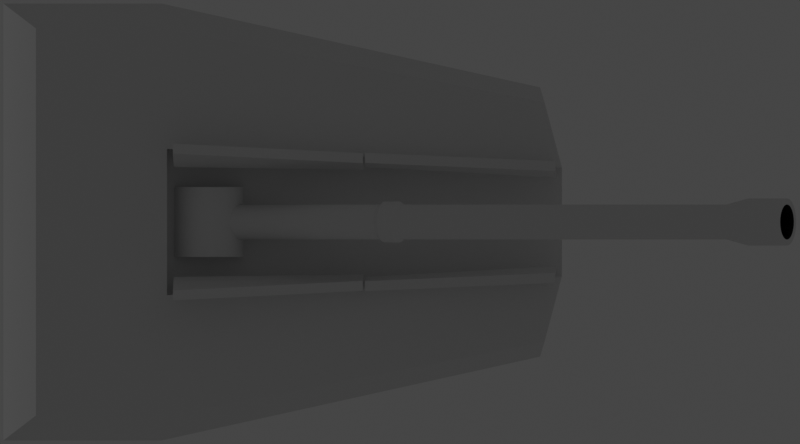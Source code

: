 # Source: Mark51.blend  (saved by Blender 2.93.20; exported with 4.5.12 LTS)
import bpy
from mathutils import Matrix  # noqa: F401  (used for matrix-valued properties, if any)

bpy.ops.wm.read_factory_settings(use_empty=True)
scene = bpy.context.scene
scene.name = 'Scene'

# ---- collections
col_collection = bpy.data.collections.new('Collection'); scene.collection.children.link(col_collection)

# ---- materials (node trees are filled in below, after node groups)
mat_deck = bpy.data.materials.new('Deck')
mat_deck_darker = bpy.data.materials.new('Deck Darker')
mat_deck_dark = bpy.data.materials.new('Deck Dark')
mat_exhaust_dark = bpy.data.materials.new('Exhaust Dark')

# ---- node groups
ng_mk48_shader_001 = bpy.data.node_groups.new('Mk48 Shader.001', 'ShaderNodeTree')
_s = ng_mk48_shader_001.interface.new_socket(name='BSDF', in_out='OUTPUT', socket_type='NodeSocketShader')
_s = ng_mk48_shader_001.interface.new_socket(name='Color', in_out='INPUT', socket_type='NodeSocketColor')
_s.default_value = (0.2529, 0.2529, 0.2529, 1.0)
_s = ng_mk48_shader_001.interface.new_socket(name='Roughness', in_out='INPUT', socket_type='NodeSocketFloat')
_s.subtype = 'FACTOR'
_s.default_value = 0.5
_s.min_value = 0.0
_s.max_value = 1.0
_s = ng_mk48_shader_001.interface.new_socket(name='Metallic', in_out='INPUT', socket_type='NodeSocketFloat')
_s.subtype = 'FACTOR'
_s.default_value = 1.0
_s.min_value = 0.0
_s.max_value = 1.0
_N = ng_mk48_shader_001.nodes; _L = ng_mk48_shader_001.links
n0 = _N.new('NodeGroupOutput'); n0.name = 'Group Output'; n0.location = (421, 0)
n1 = _N.new('ShaderNodeBsdfPrincipled'); n1.name = 'Principled BSDF'; n1.location = (131, 46)
n1.distribution = 'GGX'
n1.subsurface_method = 'BURLEY'
n1.inputs[3].default_value = 1.45
n1.inputs[27].default_value = (0.0, 0.0, 0.0, 1.0)
n1.inputs[28].default_value = 1.0
n2 = _N.new('ShaderNodeAmbientOcclusion'); n2.name = 'Ambient Occlusion'; n2.location = (-85, 128)
n2.samples = 8
n3 = _N.new('ShaderNodeBevel'); n3.name = 'Bevel'; n3.location = (-265, -248)
n3.inputs[0].default_value = 0.1
n4 = _N.new('NodeGroupInput'); n4.name = 'Mk48 Shader'; n4.location = (-468, -27)
n5 = _N.new('ShaderNodeNewGeometry'); n5.name = 'Geometry'; n5.location = (-875, -245)
n6 = _N.new('ShaderNodeBump'); n6.name = 'Bump'; n6.location = (-470, -299)
n6.inputs[0].default_value = 0.01
n6.inputs[1].default_value = 1.0
n6.inputs[2].default_value = 1.0
n7 = _N.new('ShaderNodeTexNoise'); n7.name = 'Noise Texture'; n7.location = (-671, -234)
n7.inputs[2].default_value = 2.0
_L.new(n1.outputs[0], n0.inputs[0])
_L.new(n2.outputs[0], n1.inputs[0])
_L.new(n4.outputs[0], n2.inputs[0])
_L.new(n4.outputs[1], n1.inputs[2])
_L.new(n4.outputs[2], n1.inputs[1])
_L.new(n3.outputs[0], n2.inputs[2])
_L.new(n5.outputs[0], n7.inputs[0])
_L.new(n7.outputs[0], n6.inputs[3])
_L.new(n6.outputs[0], n3.inputs[1])
_L.new(n3.outputs[0], n1.inputs[5])
n0.is_active_output = True
ng_auto_smooth = bpy.data.node_groups.new('Auto Smooth', 'GeometryNodeTree')
_s = ng_auto_smooth.interface.new_socket(name='Geometry', in_out='OUTPUT', socket_type='NodeSocketGeometry')
_s = ng_auto_smooth.interface.new_socket(name='Geometry', in_out='INPUT', socket_type='NodeSocketGeometry')
_s = ng_auto_smooth.interface.new_socket(name='Angle', in_out='INPUT', socket_type='NodeSocketFloat')
_s.subtype = 'ANGLE'
_s.min_value = 0.0
_s.max_value = 3.142
ng_auto_smooth.is_modifier = True
_N = ng_auto_smooth.nodes; _L = ng_auto_smooth.links
n0 = _N.new('NodeGroupOutput'); n0.name = 'Group Output'; n0.location = (480, -100)
n1 = _N.new('NodeGroupInput'); n1.name = 'Group Input'; n1.location = (-420, -300)
n2 = _N.new('NodeGroupInput'); n2.name = 'Group Input.001'; n2.location = (-60, -100)
n3 = _N.new('GeometryNodeSetShadeSmooth'); n3.name = 'Set Shade Smooth'; n3.location = (120, -100)
n3.domain = 'EDGE'
n4 = _N.new('GeometryNodeSetShadeSmooth'); n4.name = 'Set Shade Smooth.001'; n4.location = (300, -100)
n5 = _N.new('GeometryNodeInputMeshEdgeAngle'); n5.name = 'Edge Angle'; n5.location = (-420, -220)
n6 = _N.new('GeometryNodeInputEdgeSmooth'); n6.name = 'Is Edge Smooth'; n6.location = (-60, -160)
n7 = _N.new('GeometryNodeInputShadeSmooth'); n7.name = 'Is Face Smooth'; n7.location = (-240, -340)
n8 = _N.new('FunctionNodeBooleanMath'); n8.name = 'Boolean Math'; n8.location = (-60, -220)
n9 = _N.new('FunctionNodeCompare'); n9.name = 'Compare'; n9.location = (-240, -180)
n9.operation = 'LESS_EQUAL'
_L.new(n5.outputs[0], n9.inputs[0])
_L.new(n4.outputs[0], n0.inputs[0])
_L.new(n1.outputs[1], n9.inputs[1])
_L.new(n9.outputs[0], n8.inputs[0])
_L.new(n7.outputs[0], n8.inputs[1])
_L.new(n2.outputs[0], n3.inputs[0])
_L.new(n6.outputs[0], n3.inputs[1])
_L.new(n3.outputs[0], n4.inputs[0])
_L.new(n8.outputs[0], n3.inputs[2])
n0.is_active_output = True

# ---- material node trees
mat_exhaust_dark.use_nodes = True; mat_exhaust_dark.node_tree.nodes.clear()
_N = mat_exhaust_dark.node_tree.nodes; _L = mat_exhaust_dark.node_tree.links
n0 = _N.new('ShaderNodeOutputMaterial'); n0.name = 'Material Output'; n0.location = (300, 300)
n1 = _N.new('ShaderNodeGroup'); n1.name = 'Mk48 Shader'; n1.location = (-18, 321)
n1.label = 'Mk48 Shader'
n1.node_tree = ng_mk48_shader_001
n1.inputs[0].default_value = (0.003324, 0.003324, 0.003324, 1.0)
n1.inputs[1].default_value = 1.0
n1.inputs[2].default_value = 0.0
_L.new(n1.outputs[0], n0.inputs[0])
n0.is_active_output = True

# ---- world
world_world = bpy.data.worlds.new('World'); scene.world = world_world
world_world.use_sun_shadow = False
world_world.sun_shadow_jitter_overblur = 0.0

# ---- cameras
cam_camera = bpy.data.cameras.new('Camera')
cam_camera.type = 'ORTHO'
cam_camera.clip_end = 100.0
cam_camera.ortho_scale = 11.45
cam_camera.show_mist = True

# ---- lights
light_light = bpy.data.lights.new('Light', 'POINT')
light_light.transmission_factor = 0.0
light_light.energy = 1000.0
light_light.shadow_soft_size = 0.1
light_light.shadow_maximum_resolution = 0.006
light_light.use_absolute_resolution = True

# ---- meshes
me_plane_003 = bpy.data.meshes.new('Plane.003')
me_plane_003.from_pydata([(-95.0, -12.3, 0.0), (95.0, -12.3, 0.0), (-95.0, 12.3, 0.0), (95.0, 12.3, 0.0)], [], [(0, 1, 3, 2)])
_uv = me_plane_003.uv_layers.new(name='UVMap')
_uv.uv.foreach_set('vector', [0.0, 0.0, 1.0, 0.0, 1.0, 1.0, 0.0, 1.0])
me_plane_003.use_remesh_fix_poles = True
me_plane_003.use_remesh_preserve_attributes = False
me_plane_003.use_mirror_vertex_groups = False
me_plane_003.update()
me_cube_010 = bpy.data.meshes.new('Cube.010')
me_cube_010.from_pydata([(-1.265, -2.77, 3.11), (-3.141, -2.77, 3.525), (-1.265, -1.046, 3.11), (-3.141, -1.046, 3.525), (-1.367, -1.046, 2.62), (4.138, -1.715, 1.991), (4.388, -0.7763, 1.991), (4.388, -0.7763, 1.325), (-1.341, -3.127, 0.3975), (-3.607, -3.127, 0.3975), (-3.607, -1.181, 0.3975), (4.076, -1.927, 0.3975), (-1.161, -1.181, 0.3975), (4.12, -0.807, 0.3975), (-1.17, -0.9288, 2.969), (1.545, -0.8895, 2.481), (-1.184, -1.123, 3.838), (1.537, -0.9854, 2.91), (-1.166, -0.7854, 3.001), (1.548, -0.7462, 2.514), (-1.181, -0.98, 3.87), (1.541, -0.842, 2.942), (-1.265, 0.0, 3.11), (-3.141, 0.0, 3.525), (-1.367, 0.0, 2.62), (4.388, 0.0, 1.325), (-3.607, 0.0, 0.3975), (-1.161, 0.0, 0.3975), (4.12, 0.0, 0.3975), (1.581, -0.9288, 2.44), (4.295, -0.7751, 1.918), (1.566, -0.9901, 2.892), (4.288, -0.871, 2.346), (1.584, -0.7854, 2.472), (4.299, -0.6318, 1.95), (1.57, -0.8467, 2.925), (4.291, -0.7276, 2.378)], [], [(11, 5, 0, 8), (6, 2, 0, 5), (8, 0, 1, 9), (0, 2, 3, 1), (9, 1, 3, 10), (25, 24, 4, 7), (22, 2, 4, 24), (2, 6, 7, 4), (7, 6, 5), (10, 12, 8, 9), (25, 7, 13, 28), (11, 13, 7, 5), (8, 12, 13, 11), (15, 17, 16, 14), (19, 18, 20, 21), (17, 15, 19, 21), (15, 14, 18, 19), (14, 16, 20, 18), (16, 17, 21, 20), (12, 27, 28, 13), (10, 26, 27, 12), (10, 3, 23, 26), (2, 22, 23, 3), (30, 32, 31, 29), (34, 33, 35, 36), (32, 30, 34, 36), (30, 29, 33, 34), (29, 31, 35, 33), (31, 32, 36, 35)])
me_cube_010.polygons.foreach_set('use_smooth', [True] * 29)
me_cube_010.polygons.foreach_set('material_index', [0, 0, 0, 0, 0, 1, 1, 1, 0, 0, 0, 0, 0, 0, 0, 0, 0, 0, 0, 0, 0, 0, 0, 0, 0, 0, 0, 0, 0])
_uv = me_cube_010.uv_layers.new(name='UVMap')
_uv.uv.foreach_set('vector', [0.4165, 0.8602, 0.625, 0.8602, 0.625, 1.0, 0.4165, 1.0, 0.7352, 0.6667, 0.875, 0.6667, 0.875, 0.75, 0.7352, 0.75, 0.4165, 1.0, 0.625, 1.0, 0.625, 1.0, 0.4165, 1.0, 0.875, 0.75, 0.875, 0.6667, 0.875, 0.6667, 0.875, 0.75, 0.4165, 0.0, 0.625, 0.0, 0.625, 0.08333, 0.4165, 0.08333, 0.7352, 0.625, 0.875, 0.625, 0.875, 0.6667, 0.7352, 0.6667, 0.875, 0.625, 0.875, 0.6667, 0.875, 0.6667, 0.875, 0.625, 0.875, 0.6667, 0.7352, 0.6667, 0.7352, 0.6667, 0.875, 0.6667, 0.7352, 0.6667, 0.7352, 0.6667, 0.7352, 0.75, 0.4165, 0.08333, 0.4165, 0.08333, 0.4165, 1.0, 0.4165, 1.0, 0.7352, 0.625, 0.7352, 0.6667, 0.4165, 0.08333, 0.4165, 0.125, 0.4165, 0.8602, 0.4165, 0.08333, 0.7352, 0.6667, 0.7352, 0.75, 0.4165, 1.0, 0.4165, 0.08333, 0.4165, 0.08333, 0.4165, 0.8602, 0.0, 0.0, 0.0, 0.0, 0.0, 0.0, 0.0, 0.0, 0.0, 0.0, 0.0, 0.0, 0.0, 0.0, 0.0, 0.0, 0.0, 0.0, 0.0, 0.0, 0.0, 0.0, 0.0, 0.0, 0.0, 0.0, 0.0, 0.0, 0.0, 0.0, 0.0, 0.0, 0.0, 0.0, 0.0, 0.0, 0.0, 0.0, 0.0, 0.0, 0.0, 0.0, 0.0, 0.0, 0.0, 0.0, 0.0, 0.0, 0.4165, 0.08333, 0.4165, 0.125, 0.4165, 0.125, 0.4165, 0.08333, 0.4165, 0.08333, 0.4165, 0.125, 0.4165, 0.125, 0.4165, 0.08333, 0.4165, 0.08333, 0.625, 0.08333, 0.625, 0.125, 0.4165, 0.125, 0.875, 0.6667, 0.875, 0.625, 0.875, 0.625, 0.875, 0.6667, 0.0, 0.0, 0.0, 0.0, 0.0, 0.0, 0.0, 0.0, 0.0, 0.0, 0.0, 0.0, 0.0, 0.0, 0.0, 0.0, 0.0, 0.0, 0.0, 0.0, 0.0, 0.0, 0.0, 0.0, 0.0, 0.0, 0.0, 0.0, 0.0, 0.0, 0.0, 0.0, 0.0, 0.0, 0.0, 0.0, 0.0, 0.0, 0.0, 0.0, 0.0, 0.0, 0.0, 0.0, 0.0, 0.0, 0.0, 0.0])
me_cube_010.materials.append(mat_deck)
me_cube_010.materials.append(mat_deck_darker)
me_cube_010.use_remesh_fix_poles = True
me_cube_010.use_remesh_preserve_attributes = False
me_cube_010.use_mirror_vertex_groups = False
me_cube_010.update()
me_cylinder_006 = bpy.data.meshes.new('Cylinder.006')
me_cylinder_006.from_pydata([(-2.831e-06, 0.25, -1.0), (-2.891e-06, 0.25, 8.05), (0.04877, 0.2452, -1.0), (0.04877, 0.2452, 8.05), (0.09567, 0.231, -1.0), (0.09567, 0.231, 8.05), (0.1389, 0.2079, -1.0), (0.1389, 0.2079, 8.05), (0.1768, 0.1768, -1.0), (0.1768, 0.1768, 8.05), (0.2079, 0.1389, -1.0), (0.2079, 0.1389, 8.05), (0.231, 0.09567, -1.0), (0.231, 0.09567, 8.05), (0.2452, 0.04877, -1.0), (0.2452, 0.04877, 8.05), (0.25, 2.628e-07, -1.0), (0.25, 2.628e-07, 8.05), (0.2452, -0.04877, -1.0), (0.2452, -0.04877, 8.05), (0.231, -0.09567, -1.0), (0.231, -0.09567, 8.05), (0.2079, -0.1389, -1.0), (0.2079, -0.1389, 8.05), (0.1768, -0.1768, -1.0), (0.1768, -0.1768, 8.05), (0.1389, -0.2079, -1.0), (0.1389, -0.2079, 8.05), (0.09567, -0.231, -1.0), (0.09567, -0.231, 8.05), (0.04877, -0.2452, -1.0), (0.04877, -0.2452, 8.05), (-2.913e-06, -0.25, -1.0), (-2.972e-06, -0.25, 8.05), (-0.04878, -0.2452, -1.0), (-0.04878, -0.2452, 8.05), (-0.09567, -0.231, -1.0), (-0.09567, -0.231, 8.05), (-0.1389, -0.2079, -1.0), (-0.1389, -0.2079, 8.05), (-0.1768, -0.1768, -1.0), (-0.1768, -0.1768, 8.05), (-0.2079, -0.1389, -1.0), (-0.2079, -0.1389, 8.05), (-0.231, -0.09567, -1.0), (-0.231, -0.09567, 8.05), (-0.2452, -0.04877, -1.0), (-0.2452, -0.04877, 8.05), (-0.25, 4.853e-07, -1.0), (-0.25, 4.853e-07, 8.05), (-0.2452, 0.04877, -1.0), (-0.2452, 0.04877, 8.05), (-0.231, 0.09567, -1.0), (-0.231, 0.09567, 8.05), (-0.2079, 0.1389, -1.0), (-0.2079, 0.1389, 8.05), (-0.1768, 0.1768, -1.0), (-0.1768, 0.1768, 8.05), (-0.1389, 0.2079, -1.0), (-0.1389, 0.2079, 8.05), (-0.09567, 0.231, -1.0), (-0.09567, 0.231, 8.05), (-0.04878, 0.2452, -1.0), (-0.04878, 0.2452, 8.05), (0.06581, 0.3309, 8.394), (-2.255e-06, 0.3374, 8.394), (0.1291, 0.3117, 8.394), (0.1874, 0.2805, 8.394), (0.2385, 0.2385, 8.394), (0.2805, 0.1874, 8.394), (0.3117, 0.1291, 8.394), (0.3309, 0.06582, 8.394), (0.3374, 2.411e-07, 8.394), (0.3309, -0.06582, 8.394), (0.3117, -0.1291, 8.394), (0.2805, -0.1874, 8.394), (0.2385, -0.2385, 8.394), (0.1874, -0.2805, 8.394), (0.1291, -0.3117, 8.394), (0.06581, -0.3309, 8.394), (-2.365e-06, -0.3374, 8.394), (-0.06582, -0.3309, 8.394), (-0.1291, -0.3117, 8.394), (-0.1874, -0.2805, 8.394), (-0.2386, -0.2385, 8.394), (-0.2805, -0.1874, 8.394), (-0.3117, -0.1291, 8.394), (-0.3309, -0.06581, 8.394), (-0.3374, 5.414e-07, 8.394), (-0.3309, 0.06582, 8.394), (-0.3117, 0.1291, 8.394), (-0.2805, 0.1874, 8.394), (-0.2386, 0.2385, 8.394), (-0.1874, 0.2805, 8.394), (-0.1291, 0.3117, 8.394), (-0.06582, 0.3309, 8.394), (0.04902, 0.2464, 8.992), (-2.37e-06, 0.2513, 8.992), (0.09616, 0.2321, 8.992), (0.1396, 0.2089, 8.992), (0.1777, 0.1777, 8.992), (0.2089, 0.1396, 8.992), (0.2321, 0.09616, 8.992), (0.2464, 0.04902, 8.992), (0.2513, 2.411e-07, 8.992), (0.2464, -0.04902, 8.992), (0.2321, -0.09616, 8.992), (0.2089, -0.1396, 8.992), (0.1777, -0.1777, 8.992), (0.1396, -0.2089, 8.992), (0.09616, -0.2321, 8.992), (0.04902, -0.2464, 8.992), (-2.455e-06, -0.2513, 8.992), (-0.04902, -0.2464, 8.992), (-0.09616, -0.2321, 8.992), (-0.1396, -0.2089, 8.992), (-0.1777, -0.1777, 8.992), (-0.2089, -0.1396, 8.992), (-0.2322, -0.09616, 8.992), (-0.2464, -0.04902, 8.992), (-0.2513, 4.817e-07, 8.992), (-0.2464, 0.04902, 8.992), (-0.2322, 0.09616, 8.992), (-0.2089, 0.1396, 8.992), (-0.1777, 0.1777, 8.992), (-0.1396, 0.2089, 8.992), (-0.09616, 0.2321, 8.992), (-0.04902, 0.2464, 8.992), (0.06581, 0.3309, 8.992), (-2.344e-06, 0.3374, 8.992), (0.1291, 0.3117, 8.992), (0.1874, 0.2805, 8.992), (0.2385, 0.2385, 8.992), (0.2805, 0.1874, 8.992), (0.3117, 0.1291, 8.992), (0.3309, 0.06582, 8.992), (0.3374, 2.411e-07, 8.992), (0.3309, -0.06582, 8.992), (0.3117, -0.1291, 8.992), (0.2805, -0.1874, 8.992), (0.2385, -0.2385, 8.992), (0.1874, -0.2805, 8.992), (0.1291, -0.3117, 8.992), (0.06581, -0.3309, 8.992), (-2.454e-06, -0.3374, 8.992), (-0.06582, -0.3309, 8.992), (-0.1291, -0.3117, 8.992), (-0.1874, -0.2805, 8.992), (-0.2386, -0.2385, 8.992), (-0.2805, -0.1874, 8.992), (-0.3117, -0.1291, 8.992), (-0.3309, -0.06581, 8.992), (-0.3374, 5.414e-07, 8.992), (-0.3309, 0.06582, 8.992), (-0.3117, 0.1291, 8.992), (-0.2805, 0.1874, 8.992), (-0.2386, 0.2385, 8.992), (-0.1874, 0.2805, 8.992), (-0.1291, 0.3117, 8.992), (-0.06582, 0.3309, 8.992), (0.04045, 0.2034, 6.881), (-3.656e-06, 0.2074, 6.881), (0.07936, 0.1916, 6.881), (0.1152, 0.1724, 6.881), (0.1466, 0.1466, 6.881), (0.1724, 0.1152, 6.881), (0.1916, 0.07936, 6.881), (0.2034, 0.04046, 6.881), (0.2074, 2.416e-07, 6.881), (0.2034, -0.04046, 6.881), (0.1916, -0.07936, 6.881), (0.1724, -0.1152, 6.881), (0.1466, -0.1466, 6.881), (0.1152, -0.1724, 6.881), (0.07936, -0.1916, 6.881), (0.04045, -0.2034, 6.881), (-3.725e-06, -0.2074, 6.881), (-0.04046, -0.2034, 6.881), (-0.07936, -0.1916, 6.881), (-0.1152, -0.1724, 6.881), (-0.1466, -0.1466, 6.881), (-0.1724, -0.1152, 6.881), (-0.1916, -0.07936, 6.881), (-0.2034, -0.04046, 6.881), (-0.2074, 4.402e-07, 6.881), (-0.2034, 0.04046, 6.881), (-0.1916, 0.07936, 6.881), (-0.1724, 0.1152, 6.881), (-0.1466, 0.1466, 6.881), (-0.1152, 0.1724, 6.881), (-0.07936, 0.1916, 6.881), (-0.04046, 0.2034, 6.881), (-2.855e-06, 0.25, 2.671), (0.04877, 0.2452, 2.671), (0.09567, 0.231, 2.671), (0.1389, 0.2079, 2.671), (0.1768, 0.1768, 2.671), (0.2079, 0.1389, 2.671), (0.231, 0.09567, 2.671), (0.2452, 0.04877, 2.671), (0.25, 2.628e-07, 2.671), (0.2452, -0.04877, 2.671), (0.231, -0.09567, 2.671), (0.2079, -0.1389, 2.671), (0.1768, -0.1768, 2.671), (0.1389, -0.2079, 2.671), (0.09567, -0.231, 2.671), (0.04877, -0.2452, 2.671), (-2.937e-06, -0.25, 2.671), (-0.04878, -0.2452, 2.671), (-0.09567, -0.231, 2.671), (-0.1389, -0.2079, 2.671), (-0.1768, -0.1768, 2.671), (-0.2079, -0.1389, 2.671), (-0.231, -0.09567, 2.671), (-0.2452, -0.04877, 2.671), (-0.25, 4.853e-07, 2.671), (-0.2452, 0.04877, 2.671), (-0.231, 0.09567, 2.671), (-0.2079, 0.1389, 2.671), (-0.1768, 0.1768, 2.671), (-0.1389, 0.2079, 2.671), (-0.09567, 0.231, 2.671), (-0.04878, 0.2452, 2.671), (-2.858e-06, 0.25, 3.032), (0.04877, 0.2452, 3.032), (0.09567, 0.231, 3.032), (0.1389, 0.2079, 3.032), (0.1768, 0.1768, 3.032), (0.2079, 0.1389, 3.032), (0.231, 0.09567, 3.032), (0.2452, 0.04877, 3.032), (0.25, 2.628e-07, 3.032), (0.2452, -0.04877, 3.032), (0.231, -0.09567, 3.032), (0.2079, -0.1389, 3.032), (0.1768, -0.1768, 3.032), (0.1389, -0.2079, 3.032), (0.09567, -0.231, 3.032), (0.04877, -0.2452, 3.032), (-2.939e-06, -0.25, 3.032), (-0.04878, -0.2452, 3.032), (-0.09567, -0.231, 3.032), (-0.1389, -0.2079, 3.032), (-0.1768, -0.1768, 3.032), (-0.2079, -0.1389, 3.032), (-0.231, -0.09567, 3.032), (-0.2452, -0.04877, 3.032), (-0.25, 4.853e-07, 3.032), (-0.2452, 0.04877, 3.032), (-0.231, 0.09567, 3.032), (-0.2079, 0.1389, 3.032), (-0.1768, 0.1768, 3.032), (-0.1389, 0.2079, 3.032), (-0.09567, 0.231, 3.032), (-0.04878, 0.2452, 3.032), (0.05743, 0.2887, 2.963), (0.05743, 0.2887, 2.74), (0.1127, 0.272, 2.963), (0.1127, 0.272, 2.74), (0.1635, 0.2448, 2.963), (0.1635, 0.2448, 2.74), (0.2082, 0.2082, 2.963), (0.2082, 0.2082, 2.74), (0.2448, 0.1636, 2.963), (0.2448, 0.1636, 2.74), (0.272, 0.1127, 2.963), (0.272, 0.1127, 2.74), (0.2887, 0.05743, 2.963), (0.2887, 0.05743, 2.74), (0.2944, 2.518e-07, 2.963), (0.2944, 2.518e-07, 2.74), (0.2887, -0.05743, 2.963), (0.2887, -0.05743, 2.74), (0.272, -0.1127, 2.963), (0.272, -0.1127, 2.74), (0.2448, -0.1636, 2.963), (0.2448, -0.1636, 2.74), (0.2082, -0.2082, 2.963), (0.2082, -0.2082, 2.74), (0.1635, -0.2448, 2.963), (0.1635, -0.2448, 2.74), (0.1127, -0.272, 2.963), (0.1127, -0.272, 2.74), (0.05743, -0.2887, 2.963), (0.05743, -0.2887, 2.74), (-4.48e-06, -0.2944, 2.963), (-4.472e-06, -0.2944, 2.74), (-0.05744, -0.2887, 2.963), (-0.05744, -0.2887, 2.74), (-0.1127, -0.272, 2.963), (-0.1127, -0.272, 2.74), (-0.1636, -0.2448, 2.963), (-0.1636, -0.2448, 2.74), (-0.2082, -0.2082, 2.963), (-0.2082, -0.2082, 2.74), (-0.2448, -0.1636, 2.963), (-0.2448, -0.1636, 2.74), (-0.272, -0.1127, 2.963), (-0.272, -0.1127, 2.74), (-0.2887, -0.05743, 2.963), (-0.2887, -0.05743, 2.74), (-0.2944, 5.138e-07, 2.963), (-0.2944, 5.138e-07, 2.74), (-0.2887, 0.05743, 2.963), (-0.2887, 0.05743, 2.74), (-0.272, 0.1127, 2.963), (-0.272, 0.1127, 2.74), (-0.2448, 0.1636, 2.963), (-0.2448, 0.1636, 2.74), (-0.2082, 0.2082, 2.963), (-0.2082, 0.2082, 2.74), (-0.1636, 0.2448, 2.963), (-0.1636, 0.2448, 2.74), (-0.1127, 0.272, 2.963), (-0.1127, 0.272, 2.74), (-0.05744, 0.2887, 2.963), (-0.05744, 0.2887, 2.74), (-4.376e-06, 0.2944, 2.74), (-4.384e-06, 0.2944, 2.963)], [], [(224, 1, 3, 225), (225, 3, 5, 226), (226, 5, 7, 227), (227, 7, 9, 228), (228, 9, 11, 229), (229, 11, 13, 230), (230, 13, 15, 231), (231, 15, 17, 232), (232, 17, 19, 233), (233, 19, 21, 234), (234, 21, 23, 235), (235, 23, 25, 236), (236, 25, 27, 237), (237, 27, 29, 238), (238, 29, 31, 239), (239, 31, 33, 240), (240, 33, 35, 241), (241, 35, 37, 242), (242, 37, 39, 243), (243, 39, 41, 244), (244, 41, 43, 245), (245, 43, 45, 246), (246, 45, 47, 247), (247, 47, 49, 248), (248, 49, 51, 249), (249, 51, 53, 250), (250, 53, 55, 251), (251, 55, 57, 252), (252, 57, 59, 253), (253, 59, 61, 254), (15, 13, 70, 71), (254, 61, 63, 255), (255, 63, 1, 224), (0, 2, 4, 6, 8, 10, 12, 14, 16, 18, 20, 22, 24, 26, 28, 30, 32, 34, 36, 38, 40, 42, 44, 46, 48, 50, 52, 54, 56, 58, 60, 62), (83, 82, 146, 147), (33, 31, 79, 80), (51, 49, 88, 89), (7, 5, 66, 67), (25, 23, 75, 76), (43, 41, 84, 85), (61, 59, 93, 94), (17, 15, 71, 72), (35, 33, 80, 81), (53, 51, 89, 90), (9, 7, 67, 68), (27, 25, 76, 77), (45, 43, 85, 86), (63, 61, 94, 95), (19, 17, 72, 73), (37, 35, 81, 82), (55, 53, 90, 91), (11, 9, 68, 69), (29, 27, 77, 78), (47, 45, 86, 87), (3, 1, 65, 64), (1, 63, 95, 65), (21, 19, 73, 74), (39, 37, 82, 83), (57, 55, 91, 92), (13, 11, 69, 70), (31, 29, 78, 79), (49, 47, 87, 88), (5, 3, 64, 66), (23, 21, 74, 75), (41, 39, 83, 84), (59, 57, 92, 93), (110, 109, 173, 174), (70, 69, 133, 134), (84, 83, 147, 148), (71, 70, 134, 135), (85, 84, 148, 149), (72, 71, 135, 136), (86, 85, 149, 150), (73, 72, 136, 137), (87, 86, 150, 151), (74, 73, 137, 138), (88, 87, 151, 152), (75, 74, 138, 139), (89, 88, 152, 153), (76, 75, 139, 140), (90, 89, 153, 154), (77, 76, 140, 141), (91, 90, 154, 155), (78, 77, 141, 142), (64, 65, 129, 128), (92, 91, 155, 156), (79, 78, 142, 143), (66, 64, 128, 130), (93, 92, 156, 157), (80, 79, 143, 144), (67, 66, 130, 131), (94, 93, 157, 158), (81, 80, 144, 145), (68, 67, 131, 132), (95, 94, 158, 159), (82, 81, 145, 146), (69, 68, 132, 133), (65, 95, 159, 129), (97, 96, 128, 129), (96, 98, 130, 128), (98, 99, 131, 130), (99, 100, 132, 131), (100, 101, 133, 132), (101, 102, 134, 133), (102, 103, 135, 134), (103, 104, 136, 135), (104, 105, 137, 136), (105, 106, 138, 137), (106, 107, 139, 138), (107, 108, 140, 139), (108, 109, 141, 140), (109, 110, 142, 141), (110, 111, 143, 142), (111, 112, 144, 143), (112, 113, 145, 144), (113, 114, 146, 145), (114, 115, 147, 146), (115, 116, 148, 147), (116, 117, 149, 148), (117, 118, 150, 149), (118, 119, 151, 150), (119, 120, 152, 151), (120, 121, 153, 152), (121, 122, 154, 153), (122, 123, 155, 154), (123, 124, 156, 155), (124, 125, 157, 156), (125, 126, 158, 157), (126, 127, 159, 158), (127, 97, 129, 159), (160, 161, 191, 190, 189, 188, 187, 186, 185, 184, 183, 182, 181, 180, 179, 178, 177, 176, 175, 174, 173, 172, 171, 170, 169, 168, 167, 166, 165, 164, 163, 162), (96, 97, 161, 160), (124, 123, 187, 188), (111, 110, 174, 175), (98, 96, 160, 162), (125, 124, 188, 189), (112, 111, 175, 176), (99, 98, 162, 163), (126, 125, 189, 190), (113, 112, 176, 177), (100, 99, 163, 164), (127, 126, 190, 191), (114, 113, 177, 178), (101, 100, 164, 165), (97, 127, 191, 161), (115, 114, 178, 179), (102, 101, 165, 166), (116, 115, 179, 180), (103, 102, 166, 167), (117, 116, 180, 181), (104, 103, 167, 168), (118, 117, 181, 182), (105, 104, 168, 169), (119, 118, 182, 183), (106, 105, 169, 170), (120, 119, 183, 184), (107, 106, 170, 171), (121, 120, 184, 185), (108, 107, 171, 172), (122, 121, 185, 186), (109, 108, 172, 173), (123, 122, 186, 187), (62, 223, 192, 0), (60, 222, 223, 62), (58, 221, 222, 60), (56, 220, 221, 58), (54, 219, 220, 56), (52, 218, 219, 54), (50, 217, 218, 52), (48, 216, 217, 50), (46, 215, 216, 48), (44, 214, 215, 46), (42, 213, 214, 44), (40, 212, 213, 42), (38, 211, 212, 40), (36, 210, 211, 38), (34, 209, 210, 36), (32, 208, 209, 34), (30, 207, 208, 32), (28, 206, 207, 30), (26, 205, 206, 28), (24, 204, 205, 26), (22, 203, 204, 24), (20, 202, 203, 22), (18, 201, 202, 20), (16, 200, 201, 18), (14, 199, 200, 16), (12, 198, 199, 14), (10, 197, 198, 12), (8, 196, 197, 10), (6, 195, 196, 8), (4, 194, 195, 6), (2, 193, 194, 4), (0, 192, 193, 2), (316, 255, 224, 319), (314, 254, 255, 316), (312, 253, 254, 314), (310, 252, 253, 312), (308, 251, 252, 310), (306, 250, 251, 308), (304, 249, 250, 306), (302, 248, 249, 304), (300, 247, 248, 302), (298, 246, 247, 300), (296, 245, 246, 298), (294, 244, 245, 296), (292, 243, 244, 294), (290, 242, 243, 292), (288, 241, 242, 290), (286, 240, 241, 288), (284, 239, 240, 286), (282, 238, 239, 284), (280, 237, 238, 282), (278, 236, 237, 280), (276, 235, 236, 278), (274, 234, 235, 276), (272, 233, 234, 274), (270, 232, 233, 272), (268, 231, 232, 270), (266, 230, 231, 268), (264, 229, 230, 266), (262, 228, 229, 264), (260, 227, 228, 262), (258, 226, 227, 260), (256, 225, 226, 258), (319, 224, 225, 256), (192, 318, 257, 193), (318, 319, 256, 257), (193, 257, 259, 194), (257, 256, 258, 259), (194, 259, 261, 195), (259, 258, 260, 261), (195, 261, 263, 196), (261, 260, 262, 263), (196, 263, 265, 197), (263, 262, 264, 265), (197, 265, 267, 198), (265, 264, 266, 267), (198, 267, 269, 199), (267, 266, 268, 269), (199, 269, 271, 200), (269, 268, 270, 271), (200, 271, 273, 201), (271, 270, 272, 273), (201, 273, 275, 202), (273, 272, 274, 275), (202, 275, 277, 203), (275, 274, 276, 277), (203, 277, 279, 204), (277, 276, 278, 279), (204, 279, 281, 205), (279, 278, 280, 281), (205, 281, 283, 206), (281, 280, 282, 283), (206, 283, 285, 207), (283, 282, 284, 285), (207, 285, 287, 208), (285, 284, 286, 287), (208, 287, 289, 209), (287, 286, 288, 289), (209, 289, 291, 210), (289, 288, 290, 291), (210, 291, 293, 211), (291, 290, 292, 293), (211, 293, 295, 212), (293, 292, 294, 295), (212, 295, 297, 213), (295, 294, 296, 297), (213, 297, 299, 214), (297, 296, 298, 299), (214, 299, 301, 215), (299, 298, 300, 301), (215, 301, 303, 216), (301, 300, 302, 303), (216, 303, 305, 217), (303, 302, 304, 305), (217, 305, 307, 218), (305, 304, 306, 307), (218, 307, 309, 219), (307, 306, 308, 309), (219, 309, 311, 220), (309, 308, 310, 311), (220, 311, 313, 221), (311, 310, 312, 313), (221, 313, 315, 222), (313, 312, 314, 315), (222, 315, 317, 223), (315, 314, 316, 317), (223, 317, 318, 192), (317, 316, 319, 318)])
me_cylinder_006.polygons.foreach_set('use_smooth', [True] * 290)
me_cylinder_006.polygons.foreach_set('material_index', [0, 0, 0, 0, 0, 0, 0, 0, 0, 0, 0, 0, 0, 0, 0, 0, 0, 0, 0, 0, 0, 0, 0, 0, 0, 0, 0, 0, 0, 0, 0, 0, 0, 0, 0, 0, 0, 0, 0, 0, 0, 0, 0, 0, 0, 0, 0, 0, 0, 0, 0, 0, 0, 0, 0, 0, 0, 0, 0, 0, 0, 0, 0, 0, 0, 0, 1, 0, 0, 0, 0, 0, 0, 0, 0, 0, 0, 0, 0, 0, 0, 0, 0, 0, 0, 0, 0, 0, 0, 0, 0, 0, 0, 0, 0, 0, 0, 0, 0, 0, 0, 0, 0, 0, 0, 0, 0, 0, 0, 0, 0, 0, 0, 0, 0, 0, 0, 0, 0, 0, 0, 0, 0, 0, 0, 0, 0, 0, 0, 0, 1, 1, 1, 1, 1, 1, 1, 1, 1, 1, 1, 1, 1, 1, 1, 1, 1, 1, 1, 1, 1, 1, 1, 1, 1, 1, 1, 1, 1, 1, 1, 1, 0, 0, 0, 0, 0, 0, 0, 0, 0, 0, 0, 0, 0, 0, 0, 0, 0, 0, 0, 0, 0, 0, 0, 0, 0, 0, 0, 0, 0, 0, 0, 0, 0, 0, 0, 0, 0, 0, 0, 0, 0, 0, 0, 0, 0, 0, 0, 0, 0, 0, 0, 0, 0, 0, 0, 0, 0, 0, 0, 0, 0, 0, 0, 0, 0, 0, 0, 0, 0, 0, 0, 0, 0, 0, 0, 0, 0, 0, 0, 0, 0, 0, 0, 0, 0, 0, 0, 0, 0, 0, 0, 0, 0, 0, 0, 0, 0, 0, 0, 0, 0, 0, 0, 0, 0, 0, 0, 0, 0, 0, 0, 0, 0, 0, 0, 0, 0, 0, 0, 0, 0, 0, 0, 0, 0, 0, 0, 0])
_uv = me_cylinder_006.uv_layers.new(name='UVMap')
_uv.uv.foreach_set('vector', [1.0, 0.7228, 1.0, 1.0, 0.9688, 1.0, 0.9688, 0.7228, 0.9688, 0.7228, 0.9688, 1.0, 0.9375, 1.0, 0.9375, 0.7228, 0.9375, 0.7228, 0.9375, 1.0, 0.9062, 1.0, 0.9063, 0.7228, 0.9063, 0.7228, 0.9062, 1.0, 0.875, 1.0, 0.875, 0.7228, 0.875, 0.7228, 0.875, 1.0, 0.8438, 1.0, 0.8438, 0.7228, 0.8438, 0.7228, 0.8438, 1.0, 0.8125, 1.0, 0.8125, 0.7228, 0.8125, 0.7228, 0.8125, 1.0, 0.7812, 1.0, 0.7812, 0.7228, 0.7812, 0.7228, 0.7812, 1.0, 0.75, 1.0, 0.75, 0.7228, 0.75, 0.7228, 0.75, 1.0, 0.7188, 1.0, 0.7188, 0.7228, 0.7188, 0.7228, 0.7188, 1.0, 0.6875, 1.0, 0.6875, 0.7228, 0.6875, 0.7228, 0.6875, 1.0, 0.6562, 1.0, 0.6562, 0.7228, 0.6562, 0.7228, 0.6562, 1.0, 0.625, 1.0, 0.625, 0.7228, 0.625, 0.7228, 0.625, 1.0, 0.5938, 1.0, 0.5938, 0.7228, 0.5938, 0.7228, 0.5938, 1.0, 0.5625, 1.0, 0.5625, 0.7228, 0.5625, 0.7228, 0.5625, 1.0, 0.5312, 1.0, 0.5312, 0.7228, 0.5312, 0.7228, 0.5312, 1.0, 0.5, 1.0, 0.5, 0.7228, 0.5, 0.7228, 0.5, 1.0, 0.4688, 1.0, 0.4688, 0.7228, 0.4688, 0.7228, 0.4688, 1.0, 0.4375, 1.0, 0.4375, 0.7228, 0.4375, 0.7228, 0.4375, 1.0, 0.4062, 1.0, 0.4062, 0.7228, 0.4062, 0.7228, 0.4062, 1.0, 0.375, 1.0, 0.375, 0.7228, 0.375, 0.7228, 0.375, 1.0, 0.3438, 1.0, 0.3438, 0.7228, 0.3438, 0.7228, 0.3438, 1.0, 0.3125, 1.0, 0.3125, 0.7228, 0.3125, 0.7228, 0.3125, 1.0, 0.2812, 1.0, 0.2812, 0.7228, 0.2812, 0.7228, 0.2812, 1.0, 0.25, 1.0, 0.25, 0.7228, 0.25, 0.7228, 0.25, 1.0, 0.2188, 1.0, 0.2188, 0.7228, 0.2188, 0.7228, 0.2188, 1.0, 0.1875, 1.0, 0.1875, 0.7228, 0.1875, 0.7228, 0.1875, 1.0, 0.1562, 1.0, 0.1562, 0.7228, 0.1562, 0.7228, 0.1562, 1.0, 0.125, 1.0, 0.125, 0.7228, 0.125, 0.7228, 0.125, 1.0, 0.09375, 1.0, 0.09375, 0.7228, 0.09375, 0.7228, 0.09375, 1.0, 0.0625, 1.0, 0.0625, 0.7228, 0.7812, 1.0, 0.8125, 1.0, 0.8125, 1.0, 0.7812, 1.0, 0.0625, 0.7228, 0.0625, 1.0, 0.03125, 1.0, 0.03125, 0.7228, 0.03125, 0.7228, 0.03125, 1.0, 0.0, 1.0, 0.0, 0.7228, 0.75, 0.49, 0.7968, 0.4854, 0.8418, 0.4717, 0.8833, 0.4496, 0.9197, 0.4197, 0.9496, 0.3833, 0.9717, 0.3418, 0.9854, 0.2968, 0.99, 0.25, 0.9854, 0.2032, 0.9717, 0.1582, 0.9496, 0.1167, 0.9197, 0.08029, 0.8833, 0.05045, 0.8418, 0.02827, 0.7968, 0.01461, 0.75, 0.01, 0.7032, 0.01461, 0.6582, 0.02827, 0.6167, 0.05045, 0.5803, 0.08029, 0.5504, 0.1167, 0.5283, 0.1582, 0.5146, 0.2032, 0.51, 0.25, 0.5146, 0.2968, 0.5283, 0.3418, 0.5504, 0.3833, 0.5803, 0.4197, 0.6167, 0.4496, 0.6582, 0.4717, 0.7032, 0.4854, 0.4062, 1.0, 0.4375, 1.0, 0.4375, 1.0, 0.4062, 1.0, 0.5, 1.0, 0.5312, 1.0, 0.5312, 1.0, 0.5, 1.0, 0.2188, 1.0, 0.25, 1.0, 0.25, 1.0, 0.2188, 1.0, 0.9062, 1.0, 0.9375, 1.0, 0.9375, 1.0, 0.9062, 1.0, 0.625, 1.0, 0.6562, 1.0, 0.6562, 1.0, 0.625, 1.0, 0.3438, 1.0, 0.375, 1.0, 0.375, 1.0, 0.3438, 1.0, 0.0625, 1.0, 0.09375, 1.0, 0.09375, 1.0, 0.0625, 1.0, 0.75, 1.0, 0.7812, 1.0, 0.7812, 1.0, 0.75, 1.0, 0.4688, 1.0, 0.5, 1.0, 0.5, 1.0, 0.4688, 1.0, 0.1875, 1.0, 0.2188, 1.0, 0.2188, 1.0, 0.1875, 1.0, 0.875, 1.0, 0.9062, 1.0, 0.9062, 1.0, 0.875, 1.0, 0.5938, 1.0, 0.625, 1.0, 0.625, 1.0, 0.5938, 1.0, 0.3125, 1.0, 0.3438, 1.0, 0.3438, 1.0, 0.3125, 1.0, 0.03125, 1.0, 0.0625, 1.0, 0.0625, 1.0, 0.03125, 1.0, 0.7188, 1.0, 0.75, 1.0, 0.75, 1.0, 0.7188, 1.0, 0.4375, 1.0, 0.4688, 1.0, 0.4688, 1.0, 0.4375, 1.0, 0.1562, 1.0, 0.1875, 1.0, 0.1875, 1.0, 0.1562, 1.0, 0.8438, 1.0, 0.875, 1.0, 0.875, 1.0, 0.8438, 1.0, 0.5625, 1.0, 0.5938, 1.0, 0.5938, 1.0, 0.5625, 1.0, 0.2812, 1.0, 0.3125, 1.0, 0.3125, 1.0, 0.2812, 1.0, 0.9688, 1.0, 1.0, 1.0, 1.0, 1.0, 0.9688, 1.0, 0.0, 1.0, 0.03125, 1.0, 0.03125, 1.0, 0.0, 1.0, 0.6875, 1.0, 0.7188, 1.0, 0.7188, 1.0, 0.6875, 1.0, 0.4062, 1.0, 0.4375, 1.0, 0.4375, 1.0, 0.4062, 1.0, 0.125, 1.0, 0.1562, 1.0, 0.1562, 1.0, 0.125, 1.0, 0.8125, 1.0, 0.8438, 1.0, 0.8438, 1.0, 0.8125, 1.0, 0.5312, 1.0, 0.5625, 1.0, 0.5625, 1.0, 0.5312, 1.0, 0.25, 1.0, 0.2812, 1.0, 0.2812, 1.0, 0.25, 1.0, 0.9375, 1.0, 0.9688, 1.0, 0.9688, 1.0, 0.9375, 1.0, 0.6562, 1.0, 0.6875, 1.0, 0.6875, 1.0, 0.6562, 1.0, 0.375, 1.0, 0.4062, 1.0, 0.4062, 1.0, 0.375, 1.0, 0.09375, 1.0, 0.125, 1.0, 0.125, 1.0, 0.09375, 1.0, 0.3184, 0.08485, 0.3493, 0.1014, 0.3493, 0.1014, 0.3184, 0.08485, 0.8125, 1.0, 0.8438, 1.0, 0.8438, 1.0, 0.8125, 1.0, 0.375, 1.0, 0.4062, 1.0, 0.4062, 1.0, 0.375, 1.0, 0.7812, 1.0, 0.8125, 1.0, 0.8125, 1.0, 0.7812, 1.0, 0.3438, 1.0, 0.375, 1.0, 0.375, 1.0, 0.3438, 1.0, 0.75, 1.0, 0.7812, 1.0, 0.7812, 1.0, 0.75, 1.0, 0.3125, 1.0, 0.3438, 1.0, 0.3438, 1.0, 0.3125, 1.0, 0.7188, 1.0, 0.75, 1.0, 0.75, 1.0, 0.7188, 1.0, 0.2812, 1.0, 0.3125, 1.0, 0.3125, 1.0, 0.2812, 1.0, 0.6875, 1.0, 0.7188, 1.0, 0.7188, 1.0, 0.6875, 1.0, 0.25, 1.0, 0.2812, 1.0, 0.2812, 1.0, 0.25, 1.0, 0.6562, 1.0, 0.6875, 1.0, 0.6875, 1.0, 0.6562, 1.0, 0.2188, 1.0, 0.25, 1.0, 0.25, 1.0, 0.2188, 1.0, 0.625, 1.0, 0.6562, 1.0, 0.6562, 1.0, 0.625, 1.0, 0.1875, 1.0, 0.2188, 1.0, 0.2188, 1.0, 0.1875, 1.0, 0.5938, 1.0, 0.625, 1.0, 0.625, 1.0, 0.5938, 1.0, 0.1562, 1.0, 0.1875, 1.0, 0.1875, 1.0, 0.1562, 1.0, 0.5625, 1.0, 0.5938, 1.0, 0.5938, 1.0, 0.5625, 1.0, 0.9688, 1.0, 1.0, 1.0, 1.0, 1.0, 0.9688, 1.0, 0.125, 1.0, 0.1562, 1.0, 0.1562, 1.0, 0.125, 1.0, 0.5312, 1.0, 0.5625, 1.0, 0.5625, 1.0, 0.5312, 1.0, 0.9375, 1.0, 0.9688, 1.0, 0.9688, 1.0, 0.9375, 1.0, 0.09375, 1.0, 0.125, 1.0, 0.125, 1.0, 0.09375, 1.0, 0.5, 1.0, 0.5312, 1.0, 0.5312, 1.0, 0.5, 1.0, 0.9062, 1.0, 0.9375, 1.0, 0.9375, 1.0, 0.9062, 1.0, 0.0625, 1.0, 0.09375, 1.0, 0.09375, 1.0, 0.0625, 1.0, 0.4688, 1.0, 0.5, 1.0, 0.5, 1.0, 0.4688, 1.0, 0.875, 1.0, 0.9062, 1.0, 0.9062, 1.0, 0.875, 1.0, 0.03125, 1.0, 0.0625, 1.0, 0.0625, 1.0, 0.03125, 1.0, 0.4375, 1.0, 0.4688, 1.0, 0.4688, 1.0, 0.4375, 1.0, 0.8438, 1.0, 0.875, 1.0, 0.875, 1.0, 0.8438, 1.0, 0.0, 1.0, 0.03125, 1.0, 0.03125, 1.0, 0.0, 1.0, 0.25, 0.4288, 0.2849, 0.4253, 0.2968, 0.4854, 0.25, 0.49, 0.2849, 0.4253, 0.3184, 0.4152, 0.3418, 0.4717, 0.2968, 0.4854, 0.3184, 0.4152, 0.3493, 0.3986, 0.3833, 0.4496, 0.3418, 0.4717, 0.3493, 0.3986, 0.3764, 0.3764, 0.4197, 0.4197, 0.3833, 0.4496, 0.3764, 0.3764, 0.3986, 0.3493, 0.4496, 0.3833, 0.4197, 0.4197, 0.3986, 0.3493, 0.4152, 0.3184, 0.4717, 0.3418, 0.4496, 0.3833, 0.4152, 0.3184, 0.4253, 0.2849, 0.4854, 0.2968, 0.4717, 0.3418, 0.4253, 0.2849, 0.4288, 0.25, 0.49, 0.25, 0.4854, 0.2968, 0.4288, 0.25, 0.4253, 0.2151, 0.4854, 0.2032, 0.49, 0.25, 0.4253, 0.2151, 0.4152, 0.1816, 0.4717, 0.1582, 0.4854, 0.2032, 0.4152, 0.1816, 0.3986, 0.1507, 0.4496, 0.1167, 0.4717, 0.1582, 0.3986, 0.1507, 0.3764, 0.1236, 0.4197, 0.08029, 0.4496, 0.1167, 0.3764, 0.1236, 0.3493, 0.1014, 0.3833, 0.05045, 0.4197, 0.08029, 0.3493, 0.1014, 0.3184, 0.08485, 0.3418, 0.02827, 0.3833, 0.05045, 0.3184, 0.08485, 0.2849, 0.07468, 0.2968, 0.01461, 0.3418, 0.02827, 0.2849, 0.07468, 0.25, 0.07124, 0.25, 0.01, 0.2968, 0.01461, 0.25, 0.07124, 0.2151, 0.07468, 0.2032, 0.01461, 0.25, 0.01, 0.2151, 0.07468, 0.1816, 0.08485, 0.1582, 0.02827, 0.2032, 0.01461, 0.1816, 0.08485, 0.1507, 0.1014, 0.1167, 0.05045, 0.1582, 0.02827, 0.1507, 0.1014, 0.1236, 0.1236, 0.08029, 0.08029, 0.1167, 0.05045, 0.1236, 0.1236, 0.1014, 0.1507, 0.05045, 0.1167, 0.08029, 0.08029, 0.1014, 0.1507, 0.08485, 0.1816, 0.02827, 0.1582, 0.05045, 0.1167, 0.08485, 0.1816, 0.07468, 0.2151, 0.01461, 0.2032, 0.02827, 0.1582, 0.07468, 0.2151, 0.07124, 0.25, 0.01, 0.25, 0.01461, 0.2032, 0.07124, 0.25, 0.07468, 0.2849, 0.01461, 0.2968, 0.01, 0.25, 0.07468, 0.2849, 0.08485, 0.3184, 0.02827, 0.3418, 0.01461, 0.2968, 0.08485, 0.3184, 0.1014, 0.3493, 0.05045, 0.3833, 0.02827, 0.3418, 0.1014, 0.3493, 0.1236, 0.3764, 0.08029, 0.4197, 0.05045, 0.3833, 0.1236, 0.3764, 0.1507, 0.3986, 0.1167, 0.4496, 0.08029, 0.4197, 0.1507, 0.3986, 0.1816, 0.4152, 0.1582, 0.4717, 0.1167, 0.4496, 0.1816, 0.4152, 0.2151, 0.4253, 0.2032, 0.4854, 0.1582, 0.4717, 0.2151, 0.4253, 0.25, 0.4288, 0.25, 0.49, 0.2032, 0.4854, 0.2849, 0.4253, 0.25, 0.4288, 0.2151, 0.4253, 0.1816, 0.4152, 0.1507, 0.3986, 0.1236, 0.3764, 0.1014, 0.3493, 0.08485, 0.3184, 0.07468, 0.2849, 0.07124, 0.25, 0.07468, 0.2151, 0.08485, 0.1816, 0.1014, 0.1507, 0.1236, 0.1236, 0.1507, 0.1014, 0.1816, 0.08485, 0.2151, 0.07468, 0.25, 0.07124, 0.2849, 0.07468, 0.3184, 0.08485, 0.3493, 0.1014, 0.3764, 0.1236, 0.3986, 0.1507, 0.4152, 0.1816, 0.4253, 0.2151, 0.4288, 0.25, 0.4253, 0.2849, 0.4152, 0.3184, 0.3986, 0.3493, 0.3764, 0.3764, 0.3493, 0.3986, 0.3184, 0.4152, 0.2849, 0.4253, 0.25, 0.4288, 0.25, 0.4288, 0.2849, 0.4253, 0.1236, 0.3764, 0.1014, 0.3493, 0.1014, 0.3493, 0.1236, 0.3764, 0.2849, 0.07468, 0.3184, 0.08485, 0.3184, 0.08485, 0.2849, 0.07468, 0.3184, 0.4152, 0.2849, 0.4253, 0.2849, 0.4253, 0.3184, 0.4152, 0.1507, 0.3986, 0.1236, 0.3764, 0.1236, 0.3764, 0.1507, 0.3986, 0.25, 0.07124, 0.2849, 0.07468, 0.2849, 0.07468, 0.25, 0.07124, 0.3493, 0.3986, 0.3184, 0.4152, 0.3184, 0.4152, 0.3493, 0.3986, 0.1816, 0.4152, 0.1507, 0.3986, 0.1507, 0.3986, 0.1816, 0.4152, 0.2151, 0.07468, 0.25, 0.07124, 0.25, 0.07124, 0.2151, 0.07468, 0.3764, 0.3764, 0.3493, 0.3986, 0.3493, 0.3986, 0.3764, 0.3764, 0.2151, 0.4253, 0.1816, 0.4152, 0.1816, 0.4152, 0.2151, 0.4253, 0.1816, 0.08485, 0.2151, 0.07468, 0.2151, 0.07468, 0.1816, 0.08485, 0.3986, 0.3493, 0.3764, 0.3764, 0.3764, 0.3764, 0.3986, 0.3493, 0.25, 0.4288, 0.2151, 0.4253, 0.2151, 0.4253, 0.25, 0.4288, 0.1507, 0.1014, 0.1816, 0.08485, 0.1816, 0.08485, 0.1507, 0.1014, 0.4152, 0.3184, 0.3986, 0.3493, 0.3986, 0.3493, 0.4152, 0.3184, 0.1236, 0.1236, 0.1507, 0.1014, 0.1507, 0.1014, 0.1236, 0.1236, 0.4253, 0.2849, 0.4152, 0.3184, 0.4152, 0.3184, 0.4253, 0.2849, 0.1014, 0.1507, 0.1236, 0.1236, 0.1236, 0.1236, 0.1014, 0.1507, 0.4288, 0.25, 0.4253, 0.2849, 0.4253, 0.2849, 0.4288, 0.25, 0.08485, 0.1816, 0.1014, 0.1507, 0.1014, 0.1507, 0.08485, 0.1816, 0.4253, 0.2151, 0.4288, 0.25, 0.4288, 0.25, 0.4253, 0.2151, 0.07468, 0.2151, 0.08485, 0.1816, 0.08485, 0.1816, 0.07468, 0.2151, 0.4152, 0.1816, 0.4253, 0.2151, 0.4253, 0.2151, 0.4152, 0.1816, 0.07124, 0.25, 0.07468, 0.2151, 0.07468, 0.2151, 0.07124, 0.25, 0.3986, 0.1507, 0.4152, 0.1816, 0.4152, 0.1816, 0.3986, 0.1507, 0.07468, 0.2849, 0.07124, 0.25, 0.07124, 0.25, 0.07468, 0.2849, 0.3764, 0.1236, 0.3986, 0.1507, 0.3986, 0.1507, 0.3764, 0.1236, 0.08485, 0.3184, 0.07468, 0.2849, 0.07468, 0.2849, 0.08485, 0.3184, 0.3493, 0.1014, 0.3764, 0.1236, 0.3764, 0.1236, 0.3493, 0.1014, 0.1014, 0.3493, 0.08485, 0.3184, 0.08485, 0.3184, 0.1014, 0.3493, 0.03125, 0.5, 0.03125, 0.7028, 0.0, 0.7028, 0.0, 0.5, 0.0625, 0.5, 0.0625, 0.7028, 0.03125, 0.7028, 0.03125, 0.5, 0.09375, 0.5, 0.09375, 0.7028, 0.0625, 0.7028, 0.0625, 0.5, 0.125, 0.5, 0.125, 0.7028, 0.09375, 0.7028, 0.09375, 0.5, 0.1562, 0.5, 0.1562, 0.7028, 0.125, 0.7028, 0.125, 0.5, 0.1875, 0.5, 0.1875, 0.7028, 0.1562, 0.7028, 0.1562, 0.5, 0.2188, 0.5, 0.2188, 0.7028, 0.1875, 0.7028, 0.1875, 0.5, 0.25, 0.5, 0.25, 0.7028, 0.2188, 0.7028, 0.2188, 0.5, 0.2812, 0.5, 0.2812, 0.7028, 0.25, 0.7028, 0.25, 0.5, 0.3125, 0.5, 0.3125, 0.7028, 0.2812, 0.7028, 0.2812, 0.5, 0.3438, 0.5, 0.3438, 0.7028, 0.3125, 0.7028, 0.3125, 0.5, 0.375, 0.5, 0.375, 0.7028, 0.3438, 0.7028, 0.3438, 0.5, 0.4062, 0.5, 0.4062, 0.7028, 0.375, 0.7028, 0.375, 0.5, 0.4375, 0.5, 0.4375, 0.7028, 0.4062, 0.7028, 0.4062, 0.5, 0.4688, 0.5, 0.4688, 0.7028, 0.4375, 0.7028, 0.4375, 0.5, 0.5, 0.5, 0.5, 0.7028, 0.4688, 0.7028, 0.4688, 0.5, 0.5312, 0.5, 0.5312, 0.7028, 0.5, 0.7028, 0.5, 0.5, 0.5625, 0.5, 0.5625, 0.7028, 0.5312, 0.7028, 0.5312, 0.5, 0.5938, 0.5, 0.5938, 0.7028, 0.5625, 0.7028, 0.5625, 0.5, 0.625, 0.5, 0.625, 0.7028, 0.5938, 0.7028, 0.5938, 0.5, 0.6562, 0.5, 0.6562, 0.7028, 0.625, 0.7028, 0.625, 0.5, 0.6875, 0.5, 0.6875, 0.7028, 0.6562, 0.7028, 0.6562, 0.5, 0.7188, 0.5, 0.7188, 0.7028, 0.6875, 0.7028, 0.6875, 0.5, 0.75, 0.5, 0.75, 0.7028, 0.7188, 0.7028, 0.7188, 0.5, 0.7812, 0.5, 0.7812, 0.7028, 0.75, 0.7028, 0.75, 0.5, 0.8125, 0.5, 0.8125, 0.7028, 0.7812, 0.7028, 0.7812, 0.5, 0.8438, 0.5, 0.8438, 0.7028, 0.8125, 0.7028, 0.8125, 0.5, 0.875, 0.5, 0.875, 0.7028, 0.8438, 0.7028, 0.8438, 0.5, 0.9062, 0.5, 0.9063, 0.7028, 0.875, 0.7028, 0.875, 0.5, 0.9375, 0.5, 0.9375, 0.7028, 0.9063, 0.7028, 0.9062, 0.5, 0.9688, 0.5, 0.9688, 0.7028, 0.9375, 0.7028, 0.9375, 0.5, 1.0, 0.5, 1.0, 0.7028, 0.9688, 0.7028, 0.9688, 0.5, 0.03125, 0.7161, 0.03125, 0.7228, 0.0, 0.7228, 0.0, 0.7161, 0.0625, 0.7161, 0.0625, 0.7228, 0.03125, 0.7228, 0.03125, 0.7161, 0.09375, 0.7161, 0.09375, 0.7228, 0.0625, 0.7228, 0.0625, 0.7161, 0.125, 0.7161, 0.125, 0.7228, 0.09375, 0.7228, 0.09375, 0.7161, 0.1562, 0.7161, 0.1562, 0.7228, 0.125, 0.7228, 0.125, 0.7161, 0.1875, 0.7161, 0.1875, 0.7228, 0.1562, 0.7228, 0.1562, 0.7161, 0.2188, 0.7161, 0.2188, 0.7228, 0.1875, 0.7228, 0.1875, 0.7161, 0.25, 0.7161, 0.25, 0.7228, 0.2188, 0.7228, 0.2188, 0.7161, 0.2812, 0.7161, 0.2812, 0.7228, 0.25, 0.7228, 0.25, 0.7161, 0.3125, 0.7161, 0.3125, 0.7228, 0.2812, 0.7228, 0.2812, 0.7161, 0.3438, 0.7161, 0.3438, 0.7228, 0.3125, 0.7228, 0.3125, 0.7161, 0.375, 0.7161, 0.375, 0.7228, 0.3438, 0.7228, 0.3438, 0.7161, 0.4062, 0.7161, 0.4062, 0.7228, 0.375, 0.7228, 0.375, 0.7161, 0.4375, 0.7161, 0.4375, 0.7228, 0.4062, 0.7228, 0.4062, 0.7161, 0.4688, 0.7161, 0.4688, 0.7228, 0.4375, 0.7228, 0.4375, 0.7161, 0.5, 0.7161, 0.5, 0.7228, 0.4688, 0.7228, 0.4688, 0.7161, 0.5312, 0.7161, 0.5312, 0.7228, 0.5, 0.7228, 0.5, 0.7161, 0.5625, 0.7161, 0.5625, 0.7228, 0.5312, 0.7228, 0.5312, 0.7161, 0.5938, 0.7161, 0.5938, 0.7228, 0.5625, 0.7228, 0.5625, 0.7161, 0.625, 0.7161, 0.625, 0.7228, 0.5938, 0.7228, 0.5938, 0.7161, 0.6562, 0.7161, 0.6562, 0.7228, 0.625, 0.7228, 0.625, 0.7161, 0.6875, 0.7161, 0.6875, 0.7228, 0.6562, 0.7228, 0.6562, 0.7161, 0.7188, 0.7161, 0.7188, 0.7228, 0.6875, 0.7228, 0.6875, 0.7161, 0.75, 0.7161, 0.75, 0.7228, 0.7188, 0.7228, 0.7188, 0.7161, 0.7812, 0.7161, 0.7812, 0.7228, 0.75, 0.7228, 0.75, 0.7161, 0.8125, 0.7161, 0.8125, 0.7228, 0.7812, 0.7228, 0.7812, 0.7161, 0.8438, 0.7161, 0.8438, 0.7228, 0.8125, 0.7228, 0.8125, 0.7161, 0.875, 0.7161, 0.875, 0.7228, 0.8438, 0.7228, 0.8438, 0.7161, 0.9063, 0.7161, 0.9063, 0.7228, 0.875, 0.7228, 0.875, 0.7161, 0.9375, 0.7161, 0.9375, 0.7228, 0.9063, 0.7228, 0.9063, 0.7161, 0.9688, 0.7161, 0.9688, 0.7228, 0.9375, 0.7228, 0.9375, 0.7161, 1.0, 0.7161, 1.0, 0.7228, 0.9688, 0.7228, 0.9688, 0.7161, 1.0, 0.7028, 1.0, 0.7095, 0.9688, 0.7095, 0.9688, 0.7028, 1.0, 0.7095, 1.0, 0.7161, 0.9688, 0.7161, 0.9688, 0.7095, 0.9688, 0.7028, 0.9688, 0.7095, 0.9375, 0.7095, 0.9375, 0.7028, 0.9688, 0.7095, 0.9688, 0.7161, 0.9375, 0.7161, 0.9375, 0.7095, 0.9375, 0.7028, 0.9375, 0.7095, 0.9063, 0.7095, 0.9063, 0.7028, 0.9375, 0.7095, 0.9375, 0.7161, 0.9063, 0.7161, 0.9063, 0.7095, 0.9063, 0.7028, 0.9063, 0.7095, 0.875, 0.7095, 0.875, 0.7028, 0.9063, 0.7095, 0.9063, 0.7161, 0.875, 0.7161, 0.875, 0.7095, 0.875, 0.7028, 0.875, 0.7095, 0.8438, 0.7095, 0.8438, 0.7028, 0.875, 0.7095, 0.875, 0.7161, 0.8438, 0.7161, 0.8438, 0.7095, 0.8438, 0.7028, 0.8438, 0.7095, 0.8125, 0.7095, 0.8125, 0.7028, 0.8438, 0.7095, 0.8438, 0.7161, 0.8125, 0.7161, 0.8125, 0.7095, 0.8125, 0.7028, 0.8125, 0.7095, 0.7812, 0.7095, 0.7812, 0.7028, 0.8125, 0.7095, 0.8125, 0.7161, 0.7812, 0.7161, 0.7812, 0.7095, 0.7812, 0.7028, 0.7812, 0.7095, 0.75, 0.7095, 0.75, 0.7028, 0.7812, 0.7095, 0.7812, 0.7161, 0.75, 0.7161, 0.75, 0.7095, 0.75, 0.7028, 0.75, 0.7095, 0.7188, 0.7095, 0.7188, 0.7028, 0.75, 0.7095, 0.75, 0.7161, 0.7188, 0.7161, 0.7188, 0.7095, 0.7188, 0.7028, 0.7188, 0.7095, 0.6875, 0.7095, 0.6875, 0.7028, 0.7188, 0.7095, 0.7188, 0.7161, 0.6875, 0.7161, 0.6875, 0.7095, 0.6875, 0.7028, 0.6875, 0.7095, 0.6562, 0.7095, 0.6562, 0.7028, 0.6875, 0.7095, 0.6875, 0.7161, 0.6562, 0.7161, 0.6562, 0.7095, 0.6562, 0.7028, 0.6562, 0.7095, 0.625, 0.7095, 0.625, 0.7028, 0.6562, 0.7095, 0.6562, 0.7161, 0.625, 0.7161, 0.625, 0.7095, 0.625, 0.7028, 0.625, 0.7095, 0.5938, 0.7095, 0.5938, 0.7028, 0.625, 0.7095, 0.625, 0.7161, 0.5938, 0.7161, 0.5938, 0.7095, 0.5938, 0.7028, 0.5938, 0.7095, 0.5625, 0.7095, 0.5625, 0.7028, 0.5938, 0.7095, 0.5938, 0.7161, 0.5625, 0.7161, 0.5625, 0.7095, 0.5625, 0.7028, 0.5625, 0.7095, 0.5312, 0.7095, 0.5312, 0.7028, 0.5625, 0.7095, 0.5625, 0.7161, 0.5312, 0.7161, 0.5312, 0.7095, 0.5312, 0.7028, 0.5312, 0.7095, 0.5, 0.7095, 0.5, 0.7028, 0.5312, 0.7095, 0.5312, 0.7161, 0.5, 0.7161, 0.5, 0.7095, 0.5, 0.7028, 0.5, 0.7095, 0.4688, 0.7095, 0.4688, 0.7028, 0.5, 0.7095, 0.5, 0.7161, 0.4688, 0.7161, 0.4688, 0.7095, 0.4688, 0.7028, 0.4688, 0.7095, 0.4375, 0.7095, 0.4375, 0.7028, 0.4688, 0.7095, 0.4688, 0.7161, 0.4375, 0.7161, 0.4375, 0.7095, 0.4375, 0.7028, 0.4375, 0.7095, 0.4062, 0.7095, 0.4062, 0.7028, 0.4375, 0.7095, 0.4375, 0.7161, 0.4062, 0.7161, 0.4062, 0.7095, 0.4062, 0.7028, 0.4062, 0.7095, 0.375, 0.7095, 0.375, 0.7028, 0.4062, 0.7095, 0.4062, 0.7161, 0.375, 0.7161, 0.375, 0.7095, 0.375, 0.7028, 0.375, 0.7095, 0.3438, 0.7095, 0.3438, 0.7028, 0.375, 0.7095, 0.375, 0.7161, 0.3438, 0.7161, 0.3438, 0.7095, 0.3438, 0.7028, 0.3438, 0.7095, 0.3125, 0.7095, 0.3125, 0.7028, 0.3438, 0.7095, 0.3438, 0.7161, 0.3125, 0.7161, 0.3125, 0.7095, 0.3125, 0.7028, 0.3125, 0.7095, 0.2812, 0.7095, 0.2812, 0.7028, 0.3125, 0.7095, 0.3125, 0.7161, 0.2812, 0.7161, 0.2812, 0.7095, 0.2812, 0.7028, 0.2812, 0.7095, 0.25, 0.7095, 0.25, 0.7028, 0.2812, 0.7095, 0.2812, 0.7161, 0.25, 0.7161, 0.25, 0.7095, 0.25, 0.7028, 0.25, 0.7095, 0.2188, 0.7095, 0.2188, 0.7028, 0.25, 0.7095, 0.25, 0.7161, 0.2188, 0.7161, 0.2188, 0.7095, 0.2188, 0.7028, 0.2188, 0.7095, 0.1875, 0.7095, 0.1875, 0.7028, 0.2188, 0.7095, 0.2188, 0.7161, 0.1875, 0.7161, 0.1875, 0.7095, 0.1875, 0.7028, 0.1875, 0.7095, 0.1562, 0.7095, 0.1562, 0.7028, 0.1875, 0.7095, 0.1875, 0.7161, 0.1562, 0.7161, 0.1562, 0.7095, 0.1562, 0.7028, 0.1562, 0.7095, 0.125, 0.7095, 0.125, 0.7028, 0.1562, 0.7095, 0.1562, 0.7161, 0.125, 0.7161, 0.125, 0.7095, 0.125, 0.7028, 0.125, 0.7095, 0.09375, 0.7095, 0.09375, 0.7028, 0.125, 0.7095, 0.125, 0.7161, 0.09375, 0.7161, 0.09375, 0.7095, 0.09375, 0.7028, 0.09375, 0.7095, 0.0625, 0.7095, 0.0625, 0.7028, 0.09375, 0.7095, 0.09375, 0.7161, 0.0625, 0.7161, 0.0625, 0.7095, 0.0625, 0.7028, 0.0625, 0.7095, 0.03125, 0.7095, 0.03125, 0.7028, 0.0625, 0.7095, 0.0625, 0.7161, 0.03125, 0.7161, 0.03125, 0.7095, 0.03125, 0.7028, 0.03125, 0.7095, 0.0, 0.7095, 0.0, 0.7028, 0.03125, 0.7095, 0.03125, 0.7161, 0.0, 0.7161, 0.0, 0.7095])
me_cylinder_006.materials.append(mat_deck_dark)
me_cylinder_006.materials.append(mat_exhaust_dark)
me_cylinder_006.use_remesh_fix_poles = True
me_cylinder_006.use_remesh_preserve_attributes = False
me_cylinder_006.use_mirror_vertex_groups = False
me_cylinder_006.update()
me_cylinder_007 = bpy.data.meshes.new('Cylinder.007')
me_cylinder_007.from_pydata([(1.907e-06, 0.5, 0.5), (1.907e-06, -0.5, 0.5), (0.09755, 0.5, 0.4904), (0.09755, -0.5, 0.4904), (0.1913, 0.5, 0.4619), (0.1913, -0.5, 0.4619), (0.2778, 0.5, 0.4157), (0.2778, -0.5, 0.4157), (0.3536, 0.5, 0.3536), (0.3536, -0.5, 0.3536), (0.4157, 0.5, 0.2778), (0.4157, -0.5, 0.2778), (0.4619, 0.5, 0.1913), (0.4619, -0.5, 0.1913), (0.4904, 0.5, 0.09755), (0.4904, -0.5, 0.09755), (0.5, 0.5, 7.51e-06), (0.5, -0.5, 7.48e-06), (0.4904, 0.5, -0.09754), (0.4904, -0.5, -0.09754), (0.4619, 0.5, -0.1913), (0.4619, -0.5, -0.1913), (0.4157, 0.5, -0.2778), (0.4157, -0.5, -0.2778), (0.3536, 0.5, -0.3535), (0.3536, -0.5, -0.3535), (0.2778, 0.5, -0.4157), (0.2778, -0.5, -0.4157), (0.1913, 0.5, -0.4619), (0.1913, -0.5, -0.4619), (0.09755, 0.5, -0.4904), (0.09755, -0.5, -0.4904), (1.744e-06, 0.5, -0.5), (1.744e-06, -0.5, -0.5), (-0.09754, 0.5, -0.4904), (-0.09754, -0.5, -0.4904), (-0.1913, 0.5, -0.4619), (-0.1913, -0.5, -0.4619), (-0.2778, 0.5, -0.4157), (-0.2778, -0.5, -0.4157), (-0.3536, 0.5, -0.3535), (-0.3536, -0.5, -0.3535), (-0.4157, 0.5, -0.2778), (-0.4157, -0.5, -0.2778), (-0.4619, 0.5, -0.1913), (-0.4619, -0.5, -0.1913), (-0.4904, 0.5, -0.09754), (-0.4904, -0.5, -0.09754), (-0.5, 0.5, 7.987e-06), (-0.5, -0.5, 7.927e-06), (-0.4904, 0.5, 0.09755), (-0.4904, -0.5, 0.09755), (-0.4619, 0.5, 0.1913), (-0.4619, -0.5, 0.1913), (-0.4157, 0.5, 0.2778), (-0.4157, -0.5, 0.2778), (-0.3536, 0.5, 0.3536), (-0.3536, -0.5, 0.3536), (-0.2778, 0.5, 0.4157), (-0.2778, -0.5, 0.4157), (-0.1913, 0.5, 0.4619), (-0.1913, -0.5, 0.4619), (-0.09754, 0.5, 0.4904), (-0.09754, -0.5, 0.4904)], [], [(0, 1, 3, 2), (2, 3, 5, 4), (4, 5, 7, 6), (6, 7, 9, 8), (8, 9, 11, 10), (10, 11, 13, 12), (12, 13, 15, 14), (14, 15, 17, 16), (16, 17, 19, 18), (18, 19, 21, 20), (20, 21, 23, 22), (22, 23, 25, 24), (24, 25, 27, 26), (26, 27, 29, 28), (28, 29, 31, 30), (30, 31, 33, 32), (32, 33, 35, 34), (34, 35, 37, 36), (36, 37, 39, 38), (38, 39, 41, 40), (40, 41, 43, 42), (42, 43, 45, 44), (44, 45, 47, 46), (46, 47, 49, 48), (48, 49, 51, 50), (50, 51, 53, 52), (52, 53, 55, 54), (54, 55, 57, 56), (56, 57, 59, 58), (58, 59, 61, 60), (3, 1, 63, 61, 59, 57, 55, 53, 51, 49, 47, 45, 43, 41, 39, 37, 35, 33, 31, 29, 27, 25, 23, 21, 19, 17, 15, 13, 11, 9, 7, 5), (60, 61, 63, 62), (62, 63, 1, 0), (0, 2, 4, 6, 8, 10, 12, 14, 16, 18, 20, 22, 24, 26, 28, 30, 32, 34, 36, 38, 40, 42, 44, 46, 48, 50, 52, 54, 56, 58, 60, 62)])
me_cylinder_007.polygons.foreach_set('use_smooth', [True] * 34)
_uv = me_cylinder_007.uv_layers.new(name='UVMap')
_uv.uv.foreach_set('vector', [1.0, 0.5, 1.0, 1.0, 0.9688, 1.0, 0.9688, 0.5, 0.9688, 0.5, 0.9688, 1.0, 0.9375, 1.0, 0.9375, 0.5, 0.9375, 0.5, 0.9375, 1.0, 0.9062, 1.0, 0.9062, 0.5, 0.9062, 0.5, 0.9062, 1.0, 0.875, 1.0, 0.875, 0.5, 0.875, 0.5, 0.875, 1.0, 0.8438, 1.0, 0.8438, 0.5, 0.8438, 0.5, 0.8438, 1.0, 0.8125, 1.0, 0.8125, 0.5, 0.8125, 0.5, 0.8125, 1.0, 0.7812, 1.0, 0.7812, 0.5, 0.7812, 0.5, 0.7812, 1.0, 0.75, 1.0, 0.75, 0.5, 0.75, 0.5, 0.75, 1.0, 0.7188, 1.0, 0.7188, 0.5, 0.7188, 0.5, 0.7188, 1.0, 0.6875, 1.0, 0.6875, 0.5, 0.6875, 0.5, 0.6875, 1.0, 0.6562, 1.0, 0.6562, 0.5, 0.6562, 0.5, 0.6562, 1.0, 0.625, 1.0, 0.625, 0.5, 0.625, 0.5, 0.625, 1.0, 0.5938, 1.0, 0.5938, 0.5, 0.5938, 0.5, 0.5938, 1.0, 0.5625, 1.0, 0.5625, 0.5, 0.5625, 0.5, 0.5625, 1.0, 0.5312, 1.0, 0.5312, 0.5, 0.5312, 0.5, 0.5312, 1.0, 0.5, 1.0, 0.5, 0.5, 0.5, 0.5, 0.5, 1.0, 0.4688, 1.0, 0.4688, 0.5, 0.4688, 0.5, 0.4688, 1.0, 0.4375, 1.0, 0.4375, 0.5, 0.4375, 0.5, 0.4375, 1.0, 0.4062, 1.0, 0.4062, 0.5, 0.4062, 0.5, 0.4062, 1.0, 0.375, 1.0, 0.375, 0.5, 0.375, 0.5, 0.375, 1.0, 0.3438, 1.0, 0.3438, 0.5, 0.3438, 0.5, 0.3438, 1.0, 0.3125, 1.0, 0.3125, 0.5, 0.3125, 0.5, 0.3125, 1.0, 0.2812, 1.0, 0.2812, 0.5, 0.2812, 0.5, 0.2812, 1.0, 0.25, 1.0, 0.25, 0.5, 0.25, 0.5, 0.25, 1.0, 0.2188, 1.0, 0.2188, 0.5, 0.2188, 0.5, 0.2188, 1.0, 0.1875, 1.0, 0.1875, 0.5, 0.1875, 0.5, 0.1875, 1.0, 0.1562, 1.0, 0.1562, 0.5, 0.1562, 0.5, 0.1562, 1.0, 0.125, 1.0, 0.125, 0.5, 0.125, 0.5, 0.125, 1.0, 0.09375, 1.0, 0.09375, 0.5, 0.09375, 0.5, 0.09375, 1.0, 0.0625, 1.0, 0.0625, 0.5, 0.2968, 0.4854, 0.25, 0.49, 0.2032, 0.4854, 0.1582, 0.4717, 0.1167, 0.4496, 0.08029, 0.4197, 0.05045, 0.3833, 0.02827, 0.3418, 0.01461, 0.2968, 0.01, 0.25, 0.01461, 0.2032, 0.02827, 0.1582, 0.05045, 0.1167, 0.08029, 0.08029, 0.1167, 0.05045, 0.1582, 0.02827, 0.2032, 0.01461, 0.25, 0.01, 0.2968, 0.01461, 0.3418, 0.02827, 0.3833, 0.05045, 0.4197, 0.08029, 0.4496, 0.1167, 0.4717, 0.1582, 0.4854, 0.2032, 0.49, 0.25, 0.4854, 0.2968, 0.4717, 0.3418, 0.4496, 0.3833, 0.4197, 0.4197, 0.3833, 0.4496, 0.3418, 0.4717, 0.0625, 0.5, 0.0625, 1.0, 0.03125, 1.0, 0.03125, 0.5, 0.03125, 0.5, 0.03125, 1.0, 0.0, 1.0, 0.0, 0.5, 0.75, 0.49, 0.7968, 0.4854, 0.8418, 0.4717, 0.8833, 0.4496, 0.9197, 0.4197, 0.9496, 0.3833, 0.9717, 0.3418, 0.9854, 0.2968, 0.99, 0.25, 0.9854, 0.2032, 0.9717, 0.1582, 0.9496, 0.1167, 0.9197, 0.08029, 0.8833, 0.05045, 0.8418, 0.02827, 0.7968, 0.01461, 0.75, 0.01, 0.7032, 0.01461, 0.6582, 0.02827, 0.6167, 0.05045, 0.5803, 0.08029, 0.5504, 0.1167, 0.5283, 0.1582, 0.5146, 0.2032, 0.51, 0.25, 0.5146, 0.2968, 0.5283, 0.3418, 0.5504, 0.3833, 0.5803, 0.4197, 0.6167, 0.4496, 0.6582, 0.4717, 0.7032, 0.4854])
me_cylinder_007.materials.append(mat_deck_darker)
me_cylinder_007.use_remesh_fix_poles = True
me_cylinder_007.use_remesh_preserve_attributes = False
me_cylinder_007.use_mirror_vertex_groups = False
me_cylinder_007.update()

# ---- objects
ob_light = bpy.data.objects.new('Light', light_light)
ob_camera = bpy.data.objects.new('Camera', cam_camera)
ob_empty = bpy.data.objects.new('Empty', None)
ob_empty_001 = bpy.data.objects.new('Empty.001', None)
ob_dimensions = bpy.data.objects.new('Dimensions', me_plane_003)
ob_empty_002 = bpy.data.objects.new('Empty.002', None)
ob_cube_016 = bpy.data.objects.new('Cube.016', me_cube_010)
ob_cylinder_014 = bpy.data.objects.new('Cylinder.014', me_cylinder_006)
ob_cylinder = bpy.data.objects.new('Cylinder', me_cylinder_007)
ob_lighting = bpy.data.objects.new('Lighting', None)

# ---- transforms, parenting, visibility, modifiers, constraints
ob_light.location = (4.076, 1.005, 5.904)
ob_light.rotation_euler = (0.6503, 0.05522, 1.866)
ob_light.lock_rotations_4d = False
ob_light.empty_display_type = 'ARROWS'
ob_light.color = (0.0, 0.0, 0.0, 0.0)
ob_light.lineart.crease_threshold = 0.0
ob_camera.location = (27.36, 0.0, 100.0)
ob_camera.lock_rotations_4d = False
ob_camera.empty_display_type = 'ARROWS'
ob_camera.color = (0.0, 0.0, 0.0, 0.0)
ob_camera.display_type = 'WIRE'
ob_camera.lineart.crease_threshold = 0.0
ob_empty.location = (-1.008, 42.36, 0.0)
ob_empty.scale = (41.55, 40.66, 41.55)
ob_empty.empty_display_type = 'IMAGE'
ob_empty.empty_display_size = 5.0
ob_empty.use_empty_image_alpha = True
ob_empty.color = (1.0, 1.0, 1.0, 0.5)
ob_empty.lineart.crease_threshold = 0.0
ob_empty_001.location = (-0.07963, 43.22, 26.9)
ob_empty_001.rotation_euler = (1.571, -0.0, 0.0)
ob_empty_001.scale = (41.55, 41.55, 41.55)
ob_empty_001.empty_display_type = 'IMAGE'
ob_empty_001.empty_display_size = 5.0
ob_empty_001.use_empty_image_alpha = True
ob_empty_001.color = (1.0, 1.0, 1.0, 0.5)
ob_empty_001.lineart.crease_threshold = 0.0
ob_dimensions.location = (0.0, 0.0, 0.0)
ob_dimensions.hide_render = True
ob_dimensions.lineart.crease_threshold = 0.0
ob_empty_002.location = (-16.35, 27.19, 0.0)
ob_empty_002.rotation_euler = (0.0, -0.0, 0.4389)
ob_empty_002.scale = (41.55, 40.66, 41.55)
ob_empty_002.empty_display_type = 'IMAGE'
ob_empty_002.empty_display_size = 5.0
ob_empty_002.use_empty_image_alpha = True
ob_empty_002.color = (1.0, 1.0, 1.0, 0.5)
ob_empty_002.lineart.crease_threshold = 0.0
ob_cube_016.location = (25.29, 0.0, 23.86)
ob_cube_016.lineart.crease_threshold = 0.0
_m = ob_cube_016.modifiers.new('Mirror', 'MIRROR')
_m.use_axis = (False, True, False)
_m = ob_cube_016.modifiers.new('Bevel', 'BEVEL')
_m.limit_method = 'WEIGHT'
_m = ob_cube_016.modifiers.new('Auto Smooth', 'NODES')
_m.node_group = ng_auto_smooth
_gi = [s.identifier for s in ng_auto_smooth.interface.items_tree if s.item_type == 'SOCKET' and s.in_out == 'INPUT']
_m[_gi[1]] = 0.5236  # Angle
ob_cylinder_014.parent = ob_cube_016
ob_cylinder_014.matrix_parent_inverse = Matrix(((1.0, -0.0, 0.0, -25.29), (-0.0, 1.0, -0.0, 0.0), (0.0, -0.0, 1.0, -23.86), (-0.0, 0.0, -0.0, 1.0)))
ob_cylinder_014.location = (24.62, -2.495e-08, 26.33)
ob_cylinder_014.rotation_euler = (2.272e-08, 1.17, 3.007e-08)
ob_cylinder_014.lineart.crease_threshold = 0.0
_m = ob_cylinder_014.modifiers.new('Auto Smooth', 'NODES')
_m.node_group = ng_auto_smooth
_gi = [s.identifier for s in ng_auto_smooth.interface.items_tree if s.item_type == 'SOCKET' and s.in_out == 'INPUT']
_m[_gi[1]] = 0.5236  # Angle
ob_cylinder.location = (24.62, -2.495e-08, 26.33)
ob_cylinder.lineart.crease_threshold = 0.0
_m = ob_cylinder.modifiers.new('Auto Smooth', 'NODES')
_m.node_group = ng_auto_smooth
_gi = [s.identifier for s in ng_auto_smooth.interface.items_tree if s.item_type == 'SOCKET' and s.in_out == 'INPUT']
_m[_gi[1]] = 0.5236  # Angle
ob_lighting.location = (0.0, 0.0, 0.0)

# ---- collection membership
col_collection.objects.link(ob_light)
col_collection.objects.link(ob_camera)
col_collection.objects.link(ob_empty)
col_collection.objects.link(ob_empty_001)
col_collection.objects.link(ob_dimensions)
col_collection.objects.link(ob_empty_002)
col_collection.objects.link(ob_cube_016)
col_collection.objects.link(ob_cylinder_014)
col_collection.objects.link(ob_cylinder)
col_collection.objects.link(ob_lighting)

# ---- scene / render settings (as saved in the file)
scene.camera = ob_camera
scene.frame_start = 1; scene.frame_end = 250; scene.frame_set(1)
scene.render.engine = 'CYCLES'
scene.render.resolution_x = 128
scene.render.resolution_y = 71
scene.render.film_transparent = True
scene.cycles.samples = 128
scene.cycles.sampling_pattern = 'TABULATED_SOBOL'
scene.cycles.use_adaptive_sampling = False
scene.cycles.use_light_tree = False
scene.cycles.film_transparent_glass = True
scene.cycles.film_transparent_roughness = 0.5
scene.view_settings.view_transform = 'Filmic'
bpy.context.view_layer.update()
